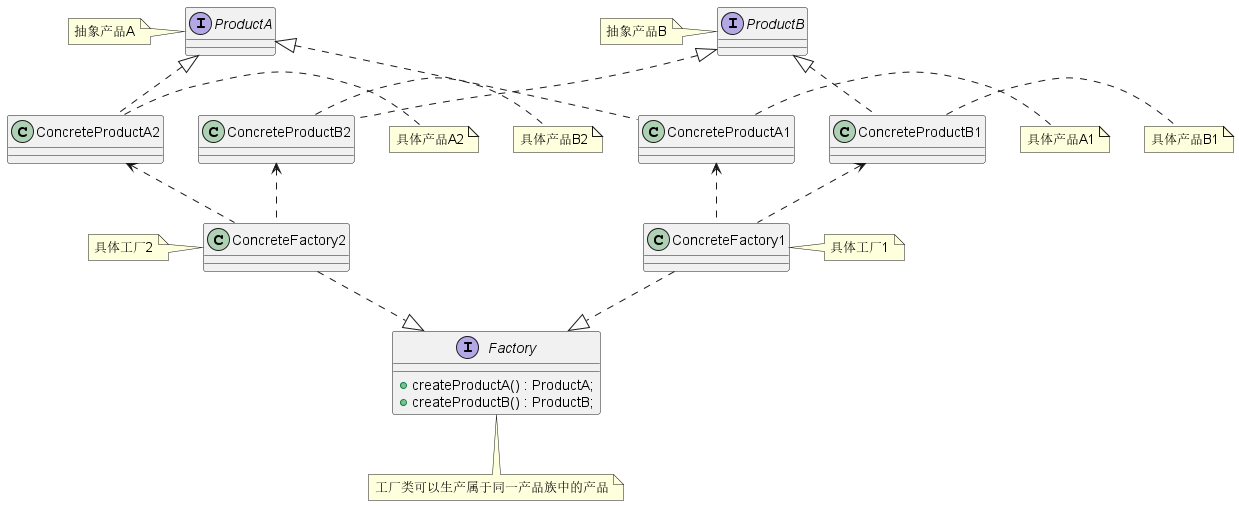

The diagram above was rendered by PlantUML. Its source (embedded in the PNG):
@startuml
interface ProductA {}
note left of ProductA: 抽象产品A
interface ProductB {}
note left of ProductB: 抽象产品B
class ConcreteProductA1 {}
ProductA <|.down. ConcreteProductA1
note right of ConcreteProductA1: 具体产品A1
class ConcreteProductA2 {}
ProductA <|.down. ConcreteProductA2
note right of ConcreteProductA2: 具体产品A2
class ConcreteProductB1 {}
ProductB <|.down. ConcreteProductB1
note right of ConcreteProductB1: 具体产品B1
class ConcreteProductB2 {}
ProductB <|.down. ConcreteProductB2
note right of ConcreteProductB2: 具体产品B2
interface Factory{
 + createProductA() : ProductA;
 + createProductB() : ProductB;
}
note bottom of Factory: 工厂类可以生产属于同一产品族中的产品
class ConcreteFactory1 {}
Factory <|.up. ConcreteFactory1
note right of ConcreteFactory1: 具体工厂1
ConcreteProductA1 <.down. ConcreteFactory1
ConcreteProductB1 <.down. ConcreteFactory1
class ConcreteFactory2 {}
Factory <|.up. ConcreteFactory2
note left of ConcreteFactory2: 具体工厂2
ConcreteProductA2 <.down. ConcreteFactory2
ConcreteProductB2 <.down. ConcreteFactory2
@enduml